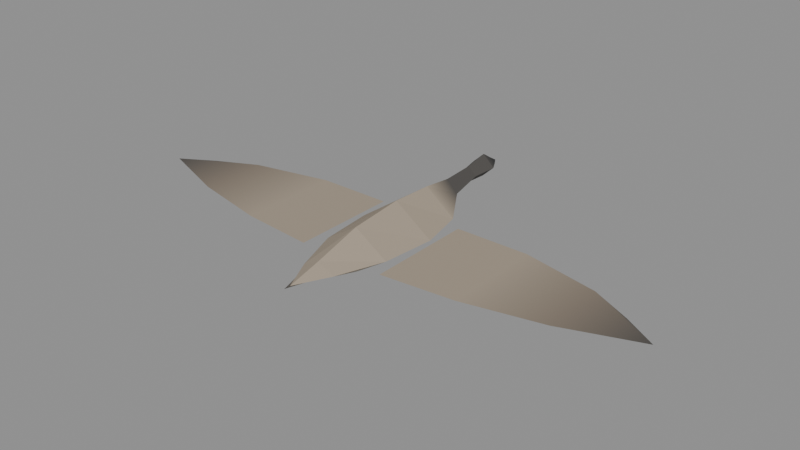 # Source: goose.blend  (saved by Blender 4.3.34; exported with 4.5.12 LTS)
import bpy
from mathutils import Matrix  # noqa: F401  (used for matrix-valued properties, if any)

bpy.ops.wm.read_factory_settings(use_empty=True)
scene = bpy.context.scene
scene.name = 'Scene'

# ---- materials (node trees are filled in below, after node groups)
mat_goosefeathers = bpy.data.materials.new('GooseFeathers')

# ---- material node trees
mat_goosefeathers.use_nodes = True; mat_goosefeathers.node_tree.nodes.clear()
_N = mat_goosefeathers.node_tree.nodes; _L = mat_goosefeathers.node_tree.links
n0 = _N.new('ShaderNodeBsdfPrincipled'); n0.name = 'Principled BSDF'; n0.location = (10, 300)
n0.inputs[2].default_value = 0.9
n1 = _N.new('ShaderNodeOutputMaterial'); n1.name = 'Material Output'; n1.location = (300, 300)
n2 = _N.new('ShaderNodeVertexColor'); n2.name = 'Color Attribute'; n2.location = (0, 0)
n2.layer_name = 'Col'
_L.new(n0.outputs[0], n1.inputs[0])
_L.new(n2.outputs[0], n0.inputs[0])
n1.is_active_output = True

# ---- meshes
me_goose = bpy.data.meshes.new('Goose')
me_goose.from_pydata([(0.0, -0.3, 0.025), (0.05, -0.3, 0.0), (0.0, -0.3, -0.025), (-0.05, -0.3, 0.0), (0.0, -0.16, 0.065), (0.1, -0.16, 0.0), (0.0, -0.16, -0.065), (-0.1, -0.16, 0.0), (0.0, 0.0, 0.08), (0.115, 0.0, 0.0), (0.0, 0.0, -0.08), (-0.115, 0.0, 0.0), (0.0, 0.13, 0.075), (0.09, 0.13, 0.005), (0.0, 0.13, -0.065), (-0.09, 0.13, 0.005), (0.0, 0.22, 0.065), (0.035, 0.22, 0.03), (0.0, 0.22, -0.005), (-0.035, 0.22, 0.03), (0.0, 0.32, 0.07), (0.025, 0.32, 0.045), (0.0, 0.32, 0.02), (-0.025, 0.32, 0.045), (0.0, 0.39, 0.084), (0.036, 0.39, 0.05), (0.0, 0.39, 0.016), (-0.036, 0.39, 0.05), (0.0, 0.425, 0.061), (0.016, 0.425, 0.048), (0.0, 0.425, 0.035), (-0.016, 0.425, 0.048), (0.0, -0.4, 0.0), (0.0, 0.45, 0.046), (0.07, -0.2, 0.0), (-0.07, -0.2, 0.0), (0.0, -0.42, 0.0), (0.13, 0.1, 0.0), (0.13, -0.22, 0.0), (0.35, 0.1, 0.0), (0.35, -0.2, 0.0), (0.58, 0.05, 0.0), (0.58, -0.15, 0.0), (0.8, -0.07, 0.0), (0.7, -0.01, 0.0), (-0.13, 0.1, 0.0), (-0.13, -0.22, 0.0), (-0.35, 0.1, 0.0), (-0.35, -0.2, 0.0), (-0.58, 0.05, 0.0), (-0.58, -0.15, 0.0), (-0.8, -0.07, 0.0), (-0.7, -0.01, 0.0)], [], [(32, 1, 0), (33, 28, 29), (32, 2, 1), (33, 29, 30), (32, 3, 2), (33, 30, 31), (32, 0, 3), (33, 31, 28), (0, 1, 5, 4), (1, 2, 6, 5), (2, 3, 7, 6), (3, 0, 4, 7), (4, 5, 9, 8), (5, 6, 10, 9), (6, 7, 11, 10), (7, 4, 8, 11), (8, 9, 13, 12), (9, 10, 14, 13), (10, 11, 15, 14), (11, 8, 12, 15), (12, 13, 17, 16), (13, 14, 18, 17), (14, 15, 19, 18), (15, 12, 16, 19), (16, 17, 21, 20), (17, 18, 22, 21), (18, 19, 23, 22), (19, 16, 20, 23), (20, 21, 25, 24), (21, 22, 26, 25), (22, 23, 27, 26), (23, 20, 24, 27), (24, 25, 29, 28), (25, 26, 30, 29), (26, 27, 31, 30), (27, 24, 28, 31), (34, 36, 35), (37, 38, 40, 39), (39, 40, 42, 41), (41, 42, 43), (41, 43, 44), (45, 47, 48, 46), (47, 49, 50, 48), (49, 51, 50), (49, 52, 51)])
_ca = me_goose.color_attributes.new('Col', 'FLOAT_COLOR', 'POINT')
_ca.data.foreach_set('color', [0.36, 0.3, 0.23, 1.0, 0.36, 0.3, 0.23, 1.0, 0.36, 0.3, 0.23, 1.0, 0.36, 0.3, 0.23, 1.0, 0.36, 0.3, 0.23, 1.0, 0.36, 0.3, 0.23, 1.0, 0.62, 0.58, 0.5, 1.0, 0.36, 0.3, 0.23, 1.0, 0.36, 0.3, 0.23, 1.0, 0.36, 0.3, 0.23, 1.0, 0.62, 0.58, 0.5, 1.0, 0.36, 0.3, 0.23, 1.0, 0.36, 0.3, 0.23, 1.0, 0.36, 0.3, 0.23, 1.0, 0.62, 0.58, 0.5, 1.0, 0.36, 0.3, 0.23, 1.0, 0.07, 0.065, 0.06, 1.0, 0.07, 0.065, 0.06, 1.0, 0.07, 0.065, 0.06, 1.0, 0.07, 0.065, 0.06, 1.0, 0.07, 0.065, 0.06, 1.0, 0.07, 0.065, 0.06, 1.0, 0.07, 0.065, 0.06, 1.0, 0.07, 0.065, 0.06, 1.0, 0.07, 0.065, 0.06, 1.0, 0.07, 0.065, 0.06, 1.0, 0.07, 0.065, 0.06, 1.0, 0.07, 0.065, 0.06, 1.0, 0.03, 0.03, 0.03, 1.0, 0.03, 0.03, 0.03, 1.0, 0.03, 0.03, 0.03, 1.0, 0.03, 0.03, 0.03, 1.0, 0.36, 0.3, 0.23, 1.0, 0.03, 0.03, 0.03, 1.0, 0.36, 0.3, 0.23, 1.0, 0.36, 0.3, 0.23, 1.0, 0.07, 0.065, 0.06, 1.0, 0.36, 0.3, 0.23, 1.0, 0.36, 0.3, 0.23, 1.0, 0.36, 0.3, 0.23, 1.0, 0.36, 0.3, 0.23, 1.0, 0.22, 0.18, 0.14, 1.0, 0.22, 0.18, 0.14, 1.0, 0.07, 0.065, 0.06, 1.0, 0.07, 0.065, 0.06, 1.0, 0.36, 0.3, 0.23, 1.0, 0.36, 0.3, 0.23, 1.0, 0.36, 0.3, 0.23, 1.0, 0.36, 0.3, 0.23, 1.0, 0.22, 0.18, 0.14, 1.0, 0.22, 0.18, 0.14, 1.0, 0.07, 0.065, 0.06, 1.0, 0.07, 0.065, 0.06, 1.0])
me_goose.materials.append(mat_goosefeathers)
me_goose.update()

# ---- objects
ob_goose = bpy.data.objects.new('Goose', me_goose)

# ---- transforms, parenting, visibility, modifiers, constraints
ob_goose.location = (0.0, 0.0, 0.0)

# ---- collection membership
scene.collection.objects.link(ob_goose)

# ---- scene / render settings (as saved in the file)
scene.frame_start = 1; scene.frame_end = 250; scene.frame_set(1)
scene.render.engine = 'BLENDER_EEVEE_NEXT'
bpy.context.view_layer.update()

# ---- added for rendering (the .blend has no active camera and no usable light): camera, sun + grey world if the file has none
cam_auto = bpy.data.cameras.new('AutoCamera')
cam_auto.lens = 50.0
cam_auto.sensor_width = 36.0
cam_auto.clip_end = 1000.0
ob_auto_camera = bpy.data.objects.new('AutoCamera', cam_auto)
scene.collection.objects.link(ob_auto_camera)
ob_auto_camera.location = (1.69187, -2.01524, 1.3555)
ob_auto_camera.rotation_euler = (1.09748, -7.21219e-08, 0.694738)
scene.camera = ob_auto_camera
light_auto_sun = bpy.data.lights.new('AutoSun', 'SUN')
light_auto_sun.energy = 3.0
light_auto_sun.angle = 0.0523599
ob_auto_sun = bpy.data.objects.new('AutoSun', light_auto_sun)
scene.collection.objects.link(ob_auto_sun)
ob_auto_sun.rotation_euler = (0.872665, 0.174533, 0.523599)
if scene.world is None:
    world_auto = bpy.data.worlds.new('AutoWorld')
    world_auto.color = (0.3, 0.3, 0.3)
    scene.world = world_auto
bpy.context.view_layer.update()
